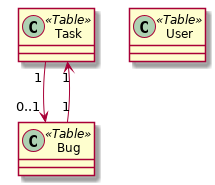

The diagram above was rendered by PlantUML. Its source (embedded in the PNG):
@startuml

class "Task" as task << Table >>
class "Bug" as bug << Table >>
class "User" as user << Table >>

task "1" --> "0..1" bug
bug "1" --> "1" task

@enduml